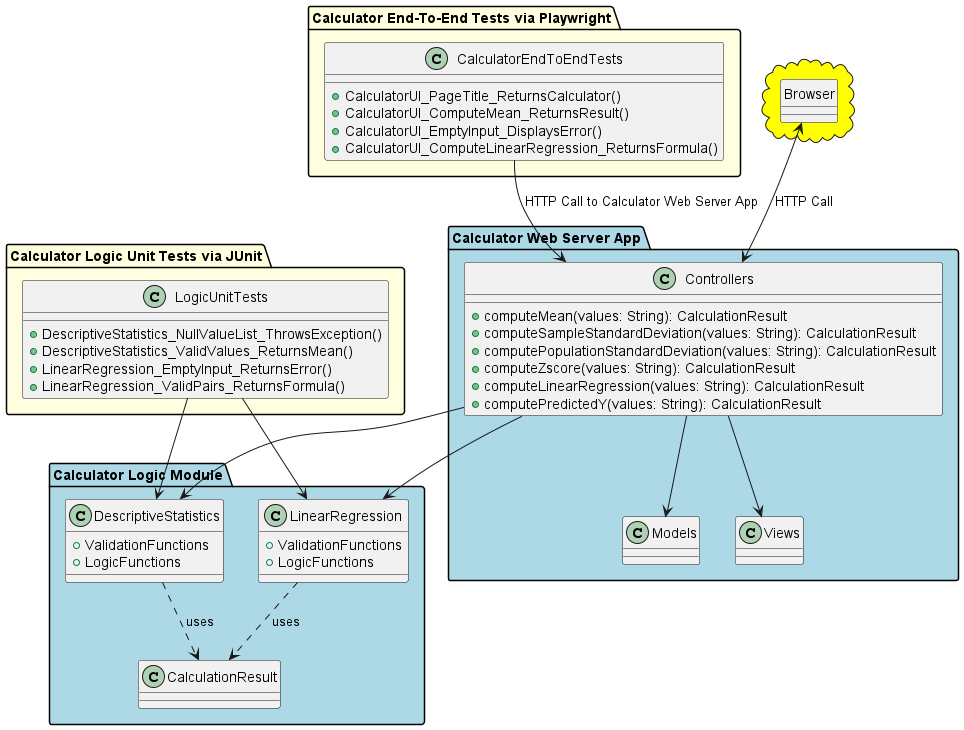

The diagram above was rendered by PlantUML. Its source (embedded in the PNG):
@startuml
allowmixing

package "Calculator Logic Module" #lightblue {
    class DescriptiveStatistics {
        + ValidationFunctions
        + LogicFunctions
    }

    class LinearRegression {
        + ValidationFunctions
        + LogicFunctions
    }

    DescriptiveStatistics ..> CalculationResult : uses
    LinearRegression ..> CalculationResult : uses
}

package "Calculator Logic Unit Tests via JUnit" #lightyellow {
    class LogicUnitTests {
        + DescriptiveStatistics_NullValueList_ThrowsException()
        + DescriptiveStatistics_ValidValues_ReturnsMean()
        + LinearRegression_EmptyInput_ReturnsError()
        + LinearRegression_ValidPairs_ReturnsFormula()
    }

    LogicUnitTests --> DescriptiveStatistics
    LogicUnitTests --> LinearRegression
}

package "Calculator Web Server App" #lightblue {
    class Models
    class Views
    class Controllers {
        + computeMean(values: String): CalculationResult
        + computeSampleStandardDeviation(values: String): CalculationResult
        + computePopulationStandardDeviation(values: String): CalculationResult
        + computeZscore(values: String): CalculationResult
        + computeLinearRegression(values: String): CalculationResult
        + computePredictedY(values: String): CalculationResult
    }

    Controllers --> Views
    Controllers --> Models
    Controllers --> DescriptiveStatistics
    Controllers --> LinearRegression
}

package "Calculator End-To-End Tests via Playwright" #lightyellow {
    class CalculatorEndToEndTests {
        + CalculatorUI_PageTitle_ReturnsCalculator()
        + CalculatorUI_ComputeMean_ReturnsResult()
        + CalculatorUI_EmptyInput_DisplaysError()
        + CalculatorUI_ComputeLinearRegression_ReturnsFormula()
    }

    CalculatorEndToEndTests --> Controllers : HTTP Call to Calculator Web Server App
}

cloud #yellow {
    hide circle
    class Browser
    Browser <--> Controllers : HTTP Call
}
@enduml